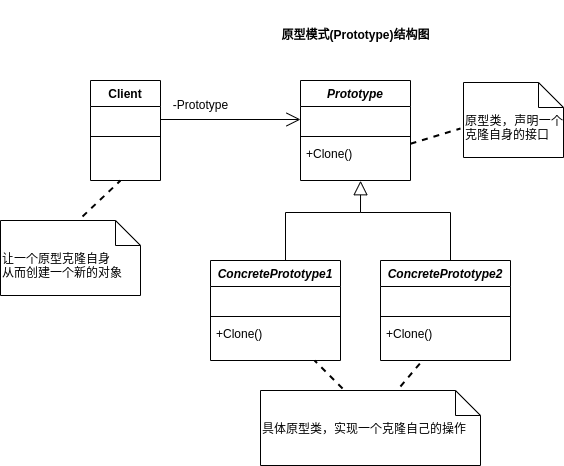

The diagram above was exported from draw.io. Its source (the exported page's mxGraphModel, read from the mxfile embedded in the PNG):
<mxGraphModel dx="820" dy="1616" grid="1" gridSize="10" guides="1" tooltips="1" connect="1" arrows="1" fold="1" page="1" pageScale="1" pageWidth="827" pageHeight="1169" math="0" shadow="0">
  <root>
    <mxCell id="0" />
    <mxCell id="1" parent="0" />
    <mxCell id="wd6DyDTsQEwVh9IaXgPn-1" value="Client" style="swimlane;fontStyle=1;align=center;verticalAlign=top;childLayout=stackLayout;horizontal=1;startSize=26;horizontalStack=0;resizeParent=1;resizeParentMax=0;resizeLast=0;collapsible=1;marginBottom=0;whiteSpace=wrap;html=1;" parent="1" vertex="1">
      <mxGeometry x="200" y="-962" width="70" height="100" as="geometry" />
    </mxCell>
    <mxCell id="wd6DyDTsQEwVh9IaXgPn-2" value="&amp;nbsp; &amp;nbsp; &amp;nbsp; &amp;nbsp; &amp;nbsp; &amp;nbsp; &amp;nbsp;" style="text;strokeColor=none;fillColor=none;align=left;verticalAlign=top;spacingLeft=4;spacingRight=4;overflow=hidden;rotatable=0;points=[[0,0.5],[1,0.5]];portConstraint=eastwest;whiteSpace=wrap;html=1;" parent="wd6DyDTsQEwVh9IaXgPn-1" vertex="1">
      <mxGeometry y="26" width="70" height="26" as="geometry" />
    </mxCell>
    <mxCell id="wd6DyDTsQEwVh9IaXgPn-3" value="" style="line;strokeWidth=1;fillColor=none;align=left;verticalAlign=middle;spacingTop=-1;spacingLeft=3;spacingRight=3;rotatable=0;labelPosition=right;points=[];portConstraint=eastwest;strokeColor=inherit;" parent="wd6DyDTsQEwVh9IaXgPn-1" vertex="1">
      <mxGeometry y="52" width="70" height="8" as="geometry" />
    </mxCell>
    <mxCell id="wd6DyDTsQEwVh9IaXgPn-4" value="&amp;nbsp; &amp;nbsp; &amp;nbsp; &amp;nbsp; &amp;nbsp; &amp;nbsp; &amp;nbsp; &amp;nbsp; &amp;nbsp;" style="text;strokeColor=none;fillColor=none;align=left;verticalAlign=top;spacingLeft=4;spacingRight=4;overflow=hidden;rotatable=0;points=[[0,0.5],[1,0.5]];portConstraint=eastwest;whiteSpace=wrap;html=1;" parent="wd6DyDTsQEwVh9IaXgPn-1" vertex="1">
      <mxGeometry y="60" width="70" height="40" as="geometry" />
    </mxCell>
    <mxCell id="wHLCUD2_l9474fa7WNzS-1" value="&lt;i&gt;Prototype&lt;/i&gt;" style="swimlane;fontStyle=1;align=center;verticalAlign=top;childLayout=stackLayout;horizontal=1;startSize=26;horizontalStack=0;resizeParent=1;resizeParentMax=0;resizeLast=0;collapsible=1;marginBottom=0;whiteSpace=wrap;html=1;" parent="1" vertex="1">
      <mxGeometry x="410" y="-962" width="110" height="100" as="geometry" />
    </mxCell>
    <mxCell id="wHLCUD2_l9474fa7WNzS-2" value="&amp;nbsp; &amp;nbsp;&amp;nbsp;" style="text;strokeColor=none;fillColor=none;align=left;verticalAlign=top;spacingLeft=4;spacingRight=4;overflow=hidden;rotatable=0;points=[[0,0.5],[1,0.5]];portConstraint=eastwest;whiteSpace=wrap;html=1;" parent="wHLCUD2_l9474fa7WNzS-1" vertex="1">
      <mxGeometry y="26" width="110" height="26" as="geometry" />
    </mxCell>
    <mxCell id="wHLCUD2_l9474fa7WNzS-3" value="" style="line;strokeWidth=1;fillColor=none;align=left;verticalAlign=middle;spacingTop=-1;spacingLeft=3;spacingRight=3;rotatable=0;labelPosition=right;points=[];portConstraint=eastwest;strokeColor=inherit;" parent="wHLCUD2_l9474fa7WNzS-1" vertex="1">
      <mxGeometry y="52" width="110" height="8" as="geometry" />
    </mxCell>
    <mxCell id="wHLCUD2_l9474fa7WNzS-4" value="+Clone()" style="text;strokeColor=none;fillColor=none;align=left;verticalAlign=top;spacingLeft=4;spacingRight=4;overflow=hidden;rotatable=0;points=[[0,0.5],[1,0.5]];portConstraint=eastwest;whiteSpace=wrap;html=1;" parent="wHLCUD2_l9474fa7WNzS-1" vertex="1">
      <mxGeometry y="60" width="110" height="40" as="geometry" />
    </mxCell>
    <mxCell id="yfqKcPPjluoMpykmadJG-1" value="&lt;i&gt;ConcretePrototype1&lt;/i&gt;" style="swimlane;fontStyle=1;align=center;verticalAlign=top;childLayout=stackLayout;horizontal=1;startSize=26;horizontalStack=0;resizeParent=1;resizeParentMax=0;resizeLast=0;collapsible=1;marginBottom=0;whiteSpace=wrap;html=1;" parent="1" vertex="1">
      <mxGeometry x="320" y="-782" width="130" height="100" as="geometry" />
    </mxCell>
    <mxCell id="yfqKcPPjluoMpykmadJG-2" value="&amp;nbsp; &amp;nbsp;&amp;nbsp;" style="text;strokeColor=none;fillColor=none;align=left;verticalAlign=top;spacingLeft=4;spacingRight=4;overflow=hidden;rotatable=0;points=[[0,0.5],[1,0.5]];portConstraint=eastwest;whiteSpace=wrap;html=1;" parent="yfqKcPPjluoMpykmadJG-1" vertex="1">
      <mxGeometry y="26" width="130" height="26" as="geometry" />
    </mxCell>
    <mxCell id="yfqKcPPjluoMpykmadJG-3" value="" style="line;strokeWidth=1;fillColor=none;align=left;verticalAlign=middle;spacingTop=-1;spacingLeft=3;spacingRight=3;rotatable=0;labelPosition=right;points=[];portConstraint=eastwest;strokeColor=inherit;" parent="yfqKcPPjluoMpykmadJG-1" vertex="1">
      <mxGeometry y="52" width="130" height="8" as="geometry" />
    </mxCell>
    <mxCell id="yfqKcPPjluoMpykmadJG-4" value="+Clone()" style="text;strokeColor=none;fillColor=none;align=left;verticalAlign=top;spacingLeft=4;spacingRight=4;overflow=hidden;rotatable=0;points=[[0,0.5],[1,0.5]];portConstraint=eastwest;whiteSpace=wrap;html=1;" parent="yfqKcPPjluoMpykmadJG-1" vertex="1">
      <mxGeometry y="60" width="130" height="40" as="geometry" />
    </mxCell>
    <mxCell id="yfqKcPPjluoMpykmadJG-9" value="&lt;i style=&quot;border-color: var(--border-color);&quot;&gt;ConcretePrototype2&lt;/i&gt;" style="swimlane;fontStyle=1;align=center;verticalAlign=top;childLayout=stackLayout;horizontal=1;startSize=26;horizontalStack=0;resizeParent=1;resizeParentMax=0;resizeLast=0;collapsible=1;marginBottom=0;whiteSpace=wrap;html=1;" parent="1" vertex="1">
      <mxGeometry x="490" y="-782" width="130" height="100" as="geometry" />
    </mxCell>
    <mxCell id="yfqKcPPjluoMpykmadJG-10" value="&amp;nbsp; &amp;nbsp;&amp;nbsp;" style="text;strokeColor=none;fillColor=none;align=left;verticalAlign=top;spacingLeft=4;spacingRight=4;overflow=hidden;rotatable=0;points=[[0,0.5],[1,0.5]];portConstraint=eastwest;whiteSpace=wrap;html=1;" parent="yfqKcPPjluoMpykmadJG-9" vertex="1">
      <mxGeometry y="26" width="130" height="26" as="geometry" />
    </mxCell>
    <mxCell id="yfqKcPPjluoMpykmadJG-11" value="" style="line;strokeWidth=1;fillColor=none;align=left;verticalAlign=middle;spacingTop=-1;spacingLeft=3;spacingRight=3;rotatable=0;labelPosition=right;points=[];portConstraint=eastwest;strokeColor=inherit;" parent="yfqKcPPjluoMpykmadJG-9" vertex="1">
      <mxGeometry y="52" width="130" height="8" as="geometry" />
    </mxCell>
    <mxCell id="yfqKcPPjluoMpykmadJG-12" value="+Clone()" style="text;strokeColor=none;fillColor=none;align=left;verticalAlign=top;spacingLeft=4;spacingRight=4;overflow=hidden;rotatable=0;points=[[0,0.5],[1,0.5]];portConstraint=eastwest;whiteSpace=wrap;html=1;" parent="yfqKcPPjluoMpykmadJG-9" vertex="1">
      <mxGeometry y="60" width="130" height="40" as="geometry" />
    </mxCell>
    <mxCell id="D8zYGxytsnr7yQuqSu33-2" style="edgeStyle=orthogonalEdgeStyle;rounded=0;orthogonalLoop=1;jettySize=auto;html=1;endArrow=none;endFill=0;" parent="1" edge="1">
      <mxGeometry relative="1" as="geometry">
        <mxPoint x="470" y="-830" as="targetPoint" />
        <mxPoint x="395" y="-782" as="sourcePoint" />
        <Array as="points">
          <mxPoint x="395" y="-830" />
          <mxPoint x="470" y="-830" />
        </Array>
      </mxGeometry>
    </mxCell>
    <mxCell id="D8zYGxytsnr7yQuqSu33-3" style="edgeStyle=orthogonalEdgeStyle;rounded=0;orthogonalLoop=1;jettySize=auto;html=1;endArrow=none;endFill=0;exitX=0.5;exitY=0;exitDx=0;exitDy=0;" parent="1" source="yfqKcPPjluoMpykmadJG-9" edge="1">
      <mxGeometry relative="1" as="geometry">
        <mxPoint x="470" y="-830" as="targetPoint" />
        <mxPoint x="560" y="-792" as="sourcePoint" />
        <Array as="points">
          <mxPoint x="560" y="-782" />
          <mxPoint x="560" y="-830" />
        </Array>
      </mxGeometry>
    </mxCell>
    <mxCell id="D8zYGxytsnr7yQuqSu33-5" style="edgeStyle=orthogonalEdgeStyle;rounded=0;orthogonalLoop=1;jettySize=auto;html=1;exitX=1;exitY=0.5;exitDx=0;exitDy=0;entryX=0;entryY=0.5;entryDx=0;entryDy=0;endArrow=open;endFill=0;endSize=12;" parent="1" source="wd6DyDTsQEwVh9IaXgPn-2" target="wHLCUD2_l9474fa7WNzS-2" edge="1">
      <mxGeometry relative="1" as="geometry" />
    </mxCell>
    <mxCell id="2Aux4d8mOguedyf-vAe7-1" value="-Prototype" style="text;html=1;align=center;verticalAlign=middle;resizable=0;points=[];autosize=1;strokeColor=none;fillColor=none;" parent="1" vertex="1">
      <mxGeometry x="270" y="-952" width="80" height="30" as="geometry" />
    </mxCell>
    <mxCell id="Jc6VJb4AhYBfVMYpUSc9-1" value="&lt;div style=&quot;text-align: justify;&quot;&gt;让一个原型克隆自身&lt;/div&gt;&lt;div style=&quot;text-align: justify;&quot;&gt;从而创建一个新的对象&lt;/div&gt;" style="shape=note2;boundedLbl=1;whiteSpace=wrap;html=1;size=25;verticalAlign=top;align=left;" parent="1" vertex="1">
      <mxGeometry x="110" y="-822" width="140" height="75" as="geometry" />
    </mxCell>
    <mxCell id="Jc6VJb4AhYBfVMYpUSc9-2" value="" style="endArrow=none;dashed=1;html=1;strokeWidth=2;rounded=0;exitX=0.586;exitY=-0.053;exitDx=0;exitDy=0;exitPerimeter=0;" parent="1" source="Jc6VJb4AhYBfVMYpUSc9-1" edge="1">
      <mxGeometry width="50" height="50" relative="1" as="geometry">
        <mxPoint x="190" y="-812" as="sourcePoint" />
        <mxPoint x="230" y="-862" as="targetPoint" />
      </mxGeometry>
    </mxCell>
    <mxCell id="Jc6VJb4AhYBfVMYpUSc9-3" value="&lt;div style=&quot;text-align: justify;&quot;&gt;原型类，声明一个克隆自身的接口&lt;/div&gt;" style="shape=note2;boundedLbl=1;whiteSpace=wrap;html=1;size=25;verticalAlign=top;align=left;" parent="1" vertex="1">
      <mxGeometry x="573" y="-960" width="100" height="75" as="geometry" />
    </mxCell>
    <mxCell id="Jc6VJb4AhYBfVMYpUSc9-5" value="" style="endArrow=none;dashed=1;html=1;strokeWidth=2;rounded=0;entryX=-0.03;entryY=0.613;entryDx=0;entryDy=0;entryPerimeter=0;" parent="1" source="wHLCUD2_l9474fa7WNzS-4" target="Jc6VJb4AhYBfVMYpUSc9-3" edge="1">
      <mxGeometry width="50" height="50" relative="1" as="geometry">
        <mxPoint x="529.96" y="-894.01" as="sourcePoint" />
        <mxPoint x="567.96" y="-930.01" as="targetPoint" />
      </mxGeometry>
    </mxCell>
    <mxCell id="Jc6VJb4AhYBfVMYpUSc9-6" value="&lt;div style=&quot;text-align: justify;&quot;&gt;具体原型类，实现一个克隆自己的操作&lt;/div&gt;" style="shape=note2;boundedLbl=1;whiteSpace=wrap;html=1;size=25;verticalAlign=top;align=left;" parent="1" vertex="1">
      <mxGeometry x="370" y="-652" width="220" height="75" as="geometry" />
    </mxCell>
    <mxCell id="Jc6VJb4AhYBfVMYpUSc9-7" value="" style="endArrow=none;dashed=1;html=1;strokeWidth=2;rounded=0;exitX=0.586;exitY=-0.053;exitDx=0;exitDy=0;exitPerimeter=0;entryX=0.323;entryY=1;entryDx=0;entryDy=0;entryPerimeter=0;" parent="1" target="yfqKcPPjluoMpykmadJG-12" edge="1">
      <mxGeometry width="50" height="50" relative="1" as="geometry">
        <mxPoint x="509.96" y="-656" as="sourcePoint" />
        <mxPoint x="547.96" y="-692" as="targetPoint" />
      </mxGeometry>
    </mxCell>
    <mxCell id="Jc6VJb4AhYBfVMYpUSc9-8" value="" style="endArrow=none;dashed=1;html=1;strokeWidth=2;rounded=0;exitX=0.373;exitY=-0.027;exitDx=0;exitDy=0;exitPerimeter=0;entryX=0.323;entryY=1;entryDx=0;entryDy=0;entryPerimeter=0;" parent="1" source="Jc6VJb4AhYBfVMYpUSc9-6" edge="1">
      <mxGeometry width="50" height="50" relative="1" as="geometry">
        <mxPoint x="402" y="-656" as="sourcePoint" />
        <mxPoint x="424.04" y="-682" as="targetPoint" />
      </mxGeometry>
    </mxCell>
    <mxCell id="4KAGR8-_1gAHh2SSw6LB-1" value="原型模式(Prototype)结构图" style="text;align=center;fontStyle=1;verticalAlign=middle;spacingLeft=3;spacingRight=3;strokeColor=none;rotatable=0;points=[[0,0.5],[1,0.5]];portConstraint=eastwest;html=1;" parent="1" vertex="1">
      <mxGeometry x="382" y="-1042" width="166" height="70" as="geometry" />
    </mxCell>
    <mxCell id="NQgyPek1qCGz97QObkmc-1" value="" style="endArrow=block;endFill=0;endSize=12;html=1;rounded=0;entryX=0.546;entryY=1.006;entryDx=0;entryDy=0;entryPerimeter=0;" parent="1" target="wHLCUD2_l9474fa7WNzS-4" edge="1">
      <mxGeometry width="160" relative="1" as="geometry">
        <mxPoint x="470" y="-830" as="sourcePoint" />
        <mxPoint x="470" y="-860" as="targetPoint" />
      </mxGeometry>
    </mxCell>
  </root>
</mxGraphModel>